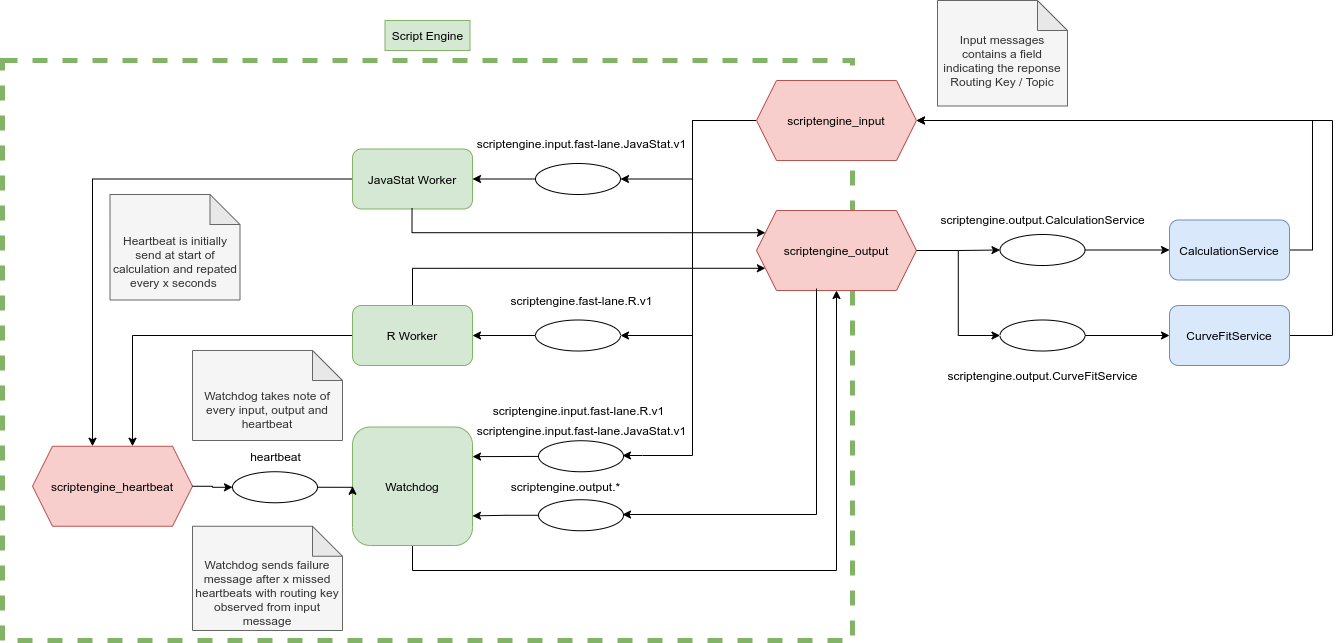

The diagram above was exported from draw.io. Its source (the exported page's mxGraphModel, read from the mxfile embedded in the PNG):
<mxGraphModel dx="1915" dy="986" grid="1" gridSize="10" guides="1" tooltips="1" connect="1" arrows="0" fold="1" page="1" pageScale="1" pageWidth="827" pageHeight="1169" math="0" shadow="0">
  <root>
    <mxCell id="0" />
    <mxCell id="1" parent="0" />
    <mxCell id="wrLdELKsCe9uA4rp9XQr-96" value="" style="rounded=0;whiteSpace=wrap;html=1;fillColor=none;dashed=1;strokeColor=#82b366;strokeWidth=5;" parent="1" vertex="1">
      <mxGeometry x="-340" y="260" width="850" height="580" as="geometry" />
    </mxCell>
    <mxCell id="wrLdELKsCe9uA4rp9XQr-104" style="edgeStyle=orthogonalEdgeStyle;rounded=0;orthogonalLoop=1;jettySize=auto;html=1;exitX=1;exitY=0.5;exitDx=0;exitDy=0;entryX=0;entryY=0.5;entryDx=0;entryDy=0;endArrow=classic;endFill=1;" parent="1" source="wrLdELKsCe9uA4rp9XQr-6" target="wrLdELKsCe9uA4rp9XQr-102" edge="1">
      <mxGeometry relative="1" as="geometry" />
    </mxCell>
    <mxCell id="wrLdELKsCe9uA4rp9XQr-6" value="scriptengine_output" style="shape=hexagon;perimeter=hexagonPerimeter2;whiteSpace=wrap;html=1;fixedSize=1;fillColor=#f8cecc;strokeColor=#b85450;" parent="1" vertex="1">
      <mxGeometry x="414" y="410" width="160" height="80" as="geometry" />
    </mxCell>
    <mxCell id="wrLdELKsCe9uA4rp9XQr-9" style="edgeStyle=orthogonalEdgeStyle;rounded=0;orthogonalLoop=1;jettySize=auto;html=1;exitX=1;exitY=0.5;exitDx=0;exitDy=0;entryX=1;entryY=0.5;entryDx=0;entryDy=0;" parent="1" source="wrLdELKsCe9uA4rp9XQr-1" target="wrLdELKsCe9uA4rp9XQr-5" edge="1">
      <mxGeometry relative="1" as="geometry">
        <mxPoint x="560" y="320" as="targetPoint" />
        <Array as="points">
          <mxPoint x="970" y="450" />
          <mxPoint x="970" y="320" />
        </Array>
      </mxGeometry>
    </mxCell>
    <mxCell id="wrLdELKsCe9uA4rp9XQr-1" value="CalculationService&lt;br&gt;" style="rounded=1;whiteSpace=wrap;html=1;fillColor=#dae8fc;strokeColor=#6c8ebf;" parent="1" vertex="1">
      <mxGeometry x="827" y="419.5" width="120" height="60" as="geometry" />
    </mxCell>
    <mxCell id="wrLdELKsCe9uA4rp9XQr-42" style="edgeStyle=orthogonalEdgeStyle;rounded=0;orthogonalLoop=1;jettySize=auto;html=1;exitX=0;exitY=0.5;exitDx=0;exitDy=0;entryX=0.375;entryY=0;entryDx=0;entryDy=0;" parent="1" source="wrLdELKsCe9uA4rp9XQr-2" target="wrLdELKsCe9uA4rp9XQr-7" edge="1">
      <mxGeometry relative="1" as="geometry" />
    </mxCell>
    <mxCell id="wrLdELKsCe9uA4rp9XQr-2" value="JavaStat Worker" style="rounded=1;whiteSpace=wrap;html=1;fillColor=#d5e8d4;strokeColor=#82b366;" parent="1" vertex="1">
      <mxGeometry x="10" y="348.5" width="120" height="60" as="geometry" />
    </mxCell>
    <mxCell id="wrLdELKsCe9uA4rp9XQr-41" style="edgeStyle=orthogonalEdgeStyle;rounded=0;orthogonalLoop=1;jettySize=auto;html=1;exitX=0;exitY=0.5;exitDx=0;exitDy=0;entryX=0.625;entryY=0;entryDx=0;entryDy=0;" parent="1" source="wrLdELKsCe9uA4rp9XQr-3" target="wrLdELKsCe9uA4rp9XQr-7" edge="1">
      <mxGeometry relative="1" as="geometry" />
    </mxCell>
    <mxCell id="wrLdELKsCe9uA4rp9XQr-55" style="edgeStyle=orthogonalEdgeStyle;rounded=0;orthogonalLoop=1;jettySize=auto;html=1;entryX=0;entryY=0.75;entryDx=0;entryDy=0;" parent="1" source="wrLdELKsCe9uA4rp9XQr-3" target="wrLdELKsCe9uA4rp9XQr-6" edge="1">
      <mxGeometry relative="1" as="geometry">
        <mxPoint x="410" y="470" as="targetPoint" />
        <Array as="points">
          <mxPoint x="70" y="468" />
        </Array>
      </mxGeometry>
    </mxCell>
    <mxCell id="wrLdELKsCe9uA4rp9XQr-3" value="R Worker" style="rounded=1;whiteSpace=wrap;html=1;fillColor=#d5e8d4;strokeColor=#82b366;" parent="1" vertex="1">
      <mxGeometry x="10" y="505" width="120" height="60" as="geometry" />
    </mxCell>
    <mxCell id="wrLdELKsCe9uA4rp9XQr-95" style="edgeStyle=orthogonalEdgeStyle;rounded=0;orthogonalLoop=1;jettySize=auto;html=1;exitX=0.25;exitY=1;exitDx=0;exitDy=0;endArrow=classic;endFill=1;entryX=0.5;entryY=1;entryDx=0;entryDy=0;" parent="1" source="wrLdELKsCe9uA4rp9XQr-4" target="wrLdELKsCe9uA4rp9XQr-6" edge="1">
      <mxGeometry relative="1" as="geometry">
        <mxPoint x="494" y="520" as="targetPoint" />
        <Array as="points">
          <mxPoint x="70" y="745" />
          <mxPoint x="70" y="770" />
          <mxPoint x="494" y="770" />
        </Array>
      </mxGeometry>
    </mxCell>
    <mxCell id="wrLdELKsCe9uA4rp9XQr-4" value="Watchdog" style="rounded=1;whiteSpace=wrap;html=1;fillColor=#d5e8d4;strokeColor=#82b366;" parent="1" vertex="1">
      <mxGeometry x="10" y="626.5" width="120" height="118.5" as="geometry" />
    </mxCell>
    <mxCell id="wrLdELKsCe9uA4rp9XQr-19" style="edgeStyle=orthogonalEdgeStyle;rounded=0;orthogonalLoop=1;jettySize=auto;html=1;exitX=0;exitY=0.5;exitDx=0;exitDy=0;entryX=1;entryY=0.5;entryDx=0;entryDy=0;" parent="1" source="wrLdELKsCe9uA4rp9XQr-5" target="wrLdELKsCe9uA4rp9XQr-64" edge="1">
      <mxGeometry relative="1" as="geometry">
        <mxPoint x="320" y="510" as="targetPoint" />
        <Array as="points">
          <mxPoint x="350" y="320" />
          <mxPoint x="350" y="535" />
        </Array>
      </mxGeometry>
    </mxCell>
    <mxCell id="wrLdELKsCe9uA4rp9XQr-30" style="edgeStyle=orthogonalEdgeStyle;rounded=0;orthogonalLoop=1;jettySize=auto;html=1;exitX=0;exitY=0.5;exitDx=0;exitDy=0;endArrow=classic;endFill=1;" parent="1" source="wrLdELKsCe9uA4rp9XQr-5" edge="1">
      <mxGeometry relative="1" as="geometry">
        <mxPoint x="280" y="655" as="targetPoint" />
        <Array as="points">
          <mxPoint x="350" y="320" />
          <mxPoint x="350" y="655" />
          <mxPoint x="300" y="655" />
        </Array>
      </mxGeometry>
    </mxCell>
    <mxCell id="wrLdELKsCe9uA4rp9XQr-71" style="edgeStyle=orthogonalEdgeStyle;rounded=0;orthogonalLoop=1;jettySize=auto;html=1;exitX=0;exitY=0.5;exitDx=0;exitDy=0;entryX=1;entryY=0.5;entryDx=0;entryDy=0;endArrow=classic;endFill=1;" parent="1" source="wrLdELKsCe9uA4rp9XQr-5" target="wrLdELKsCe9uA4rp9XQr-67" edge="1">
      <mxGeometry relative="1" as="geometry">
        <Array as="points">
          <mxPoint x="350" y="320" />
          <mxPoint x="350" y="379" />
        </Array>
      </mxGeometry>
    </mxCell>
    <mxCell id="wrLdELKsCe9uA4rp9XQr-5" value="scriptengine_input" style="shape=hexagon;perimeter=hexagonPerimeter2;whiteSpace=wrap;html=1;fixedSize=1;fillColor=#f8cecc;strokeColor=#b85450;" parent="1" vertex="1">
      <mxGeometry x="414" y="280" width="160" height="80" as="geometry" />
    </mxCell>
    <mxCell id="wrLdELKsCe9uA4rp9XQr-75" style="edgeStyle=orthogonalEdgeStyle;rounded=0;orthogonalLoop=1;jettySize=auto;html=1;exitX=1;exitY=0.5;exitDx=0;exitDy=0;entryX=0;entryY=0.5;entryDx=0;entryDy=0;endArrow=classic;endFill=1;" parent="1" source="wrLdELKsCe9uA4rp9XQr-6" target="wrLdELKsCe9uA4rp9XQr-73" edge="1">
      <mxGeometry relative="1" as="geometry" />
    </mxCell>
    <mxCell id="wrLdELKsCe9uA4rp9XQr-92" style="edgeStyle=orthogonalEdgeStyle;rounded=0;orthogonalLoop=1;jettySize=auto;html=1;endArrow=classic;endFill=1;exitX=0.375;exitY=1;exitDx=0;exitDy=0;" parent="1" edge="1">
      <mxGeometry relative="1" as="geometry">
        <mxPoint x="474" y="488" as="sourcePoint" />
        <mxPoint x="280" y="714" as="targetPoint" />
        <Array as="points">
          <mxPoint x="474" y="714" />
        </Array>
      </mxGeometry>
    </mxCell>
    <mxCell id="wrLdELKsCe9uA4rp9XQr-7" value="scriptengine_heartbeat" style="shape=hexagon;perimeter=hexagonPerimeter2;whiteSpace=wrap;html=1;fixedSize=1;fillColor=#f8cecc;strokeColor=#b85450;" parent="1" vertex="1">
      <mxGeometry x="-310" y="645.75" width="160" height="80" as="geometry" />
    </mxCell>
    <mxCell id="wrLdELKsCe9uA4rp9XQr-49" value="" style="endArrow=classic;html=1;rounded=0;edgeStyle=orthogonalEdgeStyle;exitX=0.496;exitY=0.983;exitDx=0;exitDy=0;exitPerimeter=0;entryX=0;entryY=0.25;entryDx=0;entryDy=0;" parent="1" source="wrLdELKsCe9uA4rp9XQr-2" target="wrLdELKsCe9uA4rp9XQr-6" edge="1">
      <mxGeometry width="50" height="50" relative="1" as="geometry">
        <mxPoint x="160" y="480" as="sourcePoint" />
        <mxPoint x="420" y="430" as="targetPoint" />
        <Array as="points">
          <mxPoint x="69" y="432" />
        </Array>
      </mxGeometry>
    </mxCell>
    <mxCell id="wrLdELKsCe9uA4rp9XQr-84" style="edgeStyle=orthogonalEdgeStyle;rounded=0;orthogonalLoop=1;jettySize=auto;html=1;exitX=0;exitY=0.5;exitDx=0;exitDy=0;entryX=1;entryY=0.25;entryDx=0;entryDy=0;endArrow=classic;endFill=1;" parent="1" source="wrLdELKsCe9uA4rp9XQr-62" target="wrLdELKsCe9uA4rp9XQr-4" edge="1">
      <mxGeometry relative="1" as="geometry">
        <Array as="points">
          <mxPoint x="233" y="656" />
        </Array>
      </mxGeometry>
    </mxCell>
    <mxCell id="wrLdELKsCe9uA4rp9XQr-62" value="" style="ellipse;whiteSpace=wrap;html=1;" parent="1" vertex="1">
      <mxGeometry x="196" y="640.25" width="85" height="31" as="geometry" />
    </mxCell>
    <mxCell id="wrLdELKsCe9uA4rp9XQr-80" style="edgeStyle=orthogonalEdgeStyle;rounded=0;orthogonalLoop=1;jettySize=auto;html=1;exitX=0;exitY=0.5;exitDx=0;exitDy=0;entryX=1;entryY=0.5;entryDx=0;entryDy=0;endArrow=classic;endFill=1;" parent="1" source="wrLdELKsCe9uA4rp9XQr-64" target="wrLdELKsCe9uA4rp9XQr-3" edge="1">
      <mxGeometry relative="1" as="geometry" />
    </mxCell>
    <mxCell id="wrLdELKsCe9uA4rp9XQr-64" value="" style="ellipse;whiteSpace=wrap;html=1;" parent="1" vertex="1">
      <mxGeometry x="193" y="519.5" width="85" height="31" as="geometry" />
    </mxCell>
    <mxCell id="wrLdELKsCe9uA4rp9XQr-94" style="edgeStyle=orthogonalEdgeStyle;rounded=0;orthogonalLoop=1;jettySize=auto;html=1;exitX=1;exitY=0.5;exitDx=0;exitDy=0;entryX=0;entryY=0.5;entryDx=0;entryDy=0;endArrow=classic;endFill=1;" parent="1" source="wrLdELKsCe9uA4rp9XQr-65" target="wrLdELKsCe9uA4rp9XQr-4" edge="1">
      <mxGeometry relative="1" as="geometry" />
    </mxCell>
    <mxCell id="wrLdELKsCe9uA4rp9XQr-65" value="" style="ellipse;whiteSpace=wrap;html=1;" parent="1" vertex="1">
      <mxGeometry x="-110" y="671.25" width="85" height="31" as="geometry" />
    </mxCell>
    <mxCell id="wrLdELKsCe9uA4rp9XQr-66" style="edgeStyle=orthogonalEdgeStyle;rounded=0;orthogonalLoop=1;jettySize=auto;html=1;exitX=1;exitY=0.5;exitDx=0;exitDy=0;entryX=0;entryY=0.5;entryDx=0;entryDy=0;" parent="1" source="wrLdELKsCe9uA4rp9XQr-7" target="wrLdELKsCe9uA4rp9XQr-65" edge="1">
      <mxGeometry relative="1" as="geometry">
        <mxPoint x="-70" y="655" as="targetPoint" />
      </mxGeometry>
    </mxCell>
    <mxCell id="wrLdELKsCe9uA4rp9XQr-81" style="edgeStyle=orthogonalEdgeStyle;rounded=0;orthogonalLoop=1;jettySize=auto;html=1;exitX=0;exitY=0.5;exitDx=0;exitDy=0;entryX=1;entryY=0.5;entryDx=0;entryDy=0;endArrow=classic;endFill=1;" parent="1" source="wrLdELKsCe9uA4rp9XQr-67" target="wrLdELKsCe9uA4rp9XQr-2" edge="1">
      <mxGeometry relative="1" as="geometry" />
    </mxCell>
    <mxCell id="wrLdELKsCe9uA4rp9XQr-67" value="" style="ellipse;whiteSpace=wrap;html=1;" parent="1" vertex="1">
      <mxGeometry x="193" y="363" width="85" height="31" as="geometry" />
    </mxCell>
    <mxCell id="wrLdELKsCe9uA4rp9XQr-74" style="edgeStyle=orthogonalEdgeStyle;rounded=0;orthogonalLoop=1;jettySize=auto;html=1;exitX=1;exitY=0.5;exitDx=0;exitDy=0;entryX=0;entryY=0.5;entryDx=0;entryDy=0;endArrow=classic;endFill=1;" parent="1" source="wrLdELKsCe9uA4rp9XQr-73" target="wrLdELKsCe9uA4rp9XQr-1" edge="1">
      <mxGeometry relative="1" as="geometry" />
    </mxCell>
    <mxCell id="wrLdELKsCe9uA4rp9XQr-73" value="" style="ellipse;whiteSpace=wrap;html=1;" parent="1" vertex="1">
      <mxGeometry x="657.5" y="434" width="85" height="31" as="geometry" />
    </mxCell>
    <mxCell id="wrLdELKsCe9uA4rp9XQr-78" value="scriptengine.input.fast-lane.JavaStat.v1" style="text;html=1;align=center;verticalAlign=middle;resizable=0;points=[];autosize=1;strokeColor=none;fillColor=none;" parent="1" vertex="1">
      <mxGeometry x="128.5" y="333" width="220" height="20" as="geometry" />
    </mxCell>
    <mxCell id="wrLdELKsCe9uA4rp9XQr-85" value="scriptengine.fast-lane.R.v1" style="text;html=1;align=center;verticalAlign=middle;resizable=0;points=[];autosize=1;strokeColor=none;fillColor=none;" parent="1" vertex="1">
      <mxGeometry x="158.5" y="490" width="160" height="20" as="geometry" />
    </mxCell>
    <mxCell id="wrLdELKsCe9uA4rp9XQr-86" value="scriptengine.input.fast-lane.R.v1" style="text;html=1;align=center;verticalAlign=middle;resizable=0;points=[];autosize=1;strokeColor=none;fillColor=none;" parent="1" vertex="1">
      <mxGeometry x="140.5" y="600" width="190" height="20" as="geometry" />
    </mxCell>
    <mxCell id="wrLdELKsCe9uA4rp9XQr-87" value="scriptengine.input.fast-lane.JavaStat.v1" style="text;html=1;align=center;verticalAlign=middle;resizable=0;points=[];autosize=1;strokeColor=none;fillColor=none;" parent="1" vertex="1">
      <mxGeometry x="128.5" y="620" width="220" height="20" as="geometry" />
    </mxCell>
    <mxCell id="wrLdELKsCe9uA4rp9XQr-88" value="scriptengine.output.CalculationService" style="text;html=1;align=center;verticalAlign=middle;resizable=0;points=[];autosize=1;strokeColor=none;fillColor=none;" parent="1" vertex="1">
      <mxGeometry x="590" y="408.5" width="220" height="20" as="geometry" />
    </mxCell>
    <mxCell id="wrLdELKsCe9uA4rp9XQr-89" value="scriptengine.output.*" style="text;html=1;align=center;verticalAlign=middle;resizable=0;points=[];autosize=1;strokeColor=none;fillColor=none;" parent="1" vertex="1">
      <mxGeometry x="162.5" y="675.75" width="120" height="20" as="geometry" />
    </mxCell>
    <mxCell id="wrLdELKsCe9uA4rp9XQr-91" style="edgeStyle=orthogonalEdgeStyle;rounded=0;orthogonalLoop=1;jettySize=auto;html=1;exitX=0;exitY=0.5;exitDx=0;exitDy=0;entryX=1;entryY=0.75;entryDx=0;entryDy=0;endArrow=classic;endFill=1;" parent="1" source="wrLdELKsCe9uA4rp9XQr-90" target="wrLdELKsCe9uA4rp9XQr-4" edge="1">
      <mxGeometry relative="1" as="geometry" />
    </mxCell>
    <mxCell id="wrLdELKsCe9uA4rp9XQr-90" value="" style="ellipse;whiteSpace=wrap;html=1;" parent="1" vertex="1">
      <mxGeometry x="196" y="699.25" width="85" height="31" as="geometry" />
    </mxCell>
    <mxCell id="wrLdELKsCe9uA4rp9XQr-93" value="heartbeat" style="text;html=1;align=center;verticalAlign=middle;resizable=0;points=[];autosize=1;strokeColor=none;fillColor=none;" parent="1" vertex="1">
      <mxGeometry x="-102.5" y="645.75" width="70" height="20" as="geometry" />
    </mxCell>
    <mxCell id="wrLdELKsCe9uA4rp9XQr-97" value="Script Engine" style="text;html=1;strokeColor=#82b366;fillColor=#d5e8d4;align=center;verticalAlign=middle;whiteSpace=wrap;rounded=0;" parent="1" vertex="1">
      <mxGeometry x="42.5" y="220" width="85" height="30" as="geometry" />
    </mxCell>
    <mxCell id="wrLdELKsCe9uA4rp9XQr-98" value="&lt;br&gt;&lt;br&gt;Heartbeat is initially send at start of calculation and repated every x seconds&amp;nbsp;" style="shape=note;whiteSpace=wrap;html=1;backgroundOutline=1;darkOpacity=0.05;strokeWidth=1;fillColor=#f5f5f5;strokeColor=#666666;fontColor=#333333;" parent="1" vertex="1">
      <mxGeometry x="-232.5" y="394" width="130" height="105.5" as="geometry" />
    </mxCell>
    <mxCell id="wrLdELKsCe9uA4rp9XQr-99" value="&lt;br&gt;&lt;br&gt;Watchdog takes note of every input, output and heartbeat" style="shape=note;whiteSpace=wrap;html=1;backgroundOutline=1;darkOpacity=0.05;strokeWidth=1;fillColor=#f5f5f5;strokeColor=#666666;fontColor=#333333;" parent="1" vertex="1">
      <mxGeometry x="-150" y="550" width="150" height="90" as="geometry" />
    </mxCell>
    <mxCell id="wrLdELKsCe9uA4rp9XQr-100" value="&lt;br&gt;&lt;br&gt;Watchdog sends failure message after x missed heartbeats with routing key observed from input message" style="shape=note;whiteSpace=wrap;html=1;backgroundOutline=1;darkOpacity=0.05;strokeWidth=1;fillColor=#f5f5f5;strokeColor=#666666;fontColor=#333333;" parent="1" vertex="1">
      <mxGeometry x="-150" y="725.75" width="150" height="104.25" as="geometry" />
    </mxCell>
    <mxCell id="wrLdELKsCe9uA4rp9XQr-105" style="edgeStyle=orthogonalEdgeStyle;rounded=0;orthogonalLoop=1;jettySize=auto;html=1;exitX=1;exitY=0.5;exitDx=0;exitDy=0;entryX=1;entryY=0.5;entryDx=0;entryDy=0;endArrow=classic;endFill=1;" parent="1" source="wrLdELKsCe9uA4rp9XQr-101" target="wrLdELKsCe9uA4rp9XQr-5" edge="1">
      <mxGeometry relative="1" as="geometry">
        <Array as="points">
          <mxPoint x="990" y="535" />
          <mxPoint x="990" y="320" />
        </Array>
      </mxGeometry>
    </mxCell>
    <mxCell id="wrLdELKsCe9uA4rp9XQr-101" value="CurveFitService" style="rounded=1;whiteSpace=wrap;html=1;fillColor=#dae8fc;strokeColor=#6c8ebf;" parent="1" vertex="1">
      <mxGeometry x="827" y="505" width="120" height="60" as="geometry" />
    </mxCell>
    <mxCell id="wrLdELKsCe9uA4rp9XQr-103" style="edgeStyle=orthogonalEdgeStyle;rounded=0;orthogonalLoop=1;jettySize=auto;html=1;exitX=1;exitY=0.5;exitDx=0;exitDy=0;endArrow=classic;endFill=1;entryX=0;entryY=0.5;entryDx=0;entryDy=0;" parent="1" source="wrLdELKsCe9uA4rp9XQr-102" target="wrLdELKsCe9uA4rp9XQr-101" edge="1">
      <mxGeometry relative="1" as="geometry">
        <mxPoint x="820" y="535" as="targetPoint" />
      </mxGeometry>
    </mxCell>
    <mxCell id="wrLdELKsCe9uA4rp9XQr-102" value="" style="ellipse;whiteSpace=wrap;html=1;" parent="1" vertex="1">
      <mxGeometry x="657.5" y="519.5" width="85" height="31" as="geometry" />
    </mxCell>
    <mxCell id="wrLdELKsCe9uA4rp9XQr-106" value="scriptengine.output.CurveFitService" style="text;html=1;align=center;verticalAlign=middle;resizable=0;points=[];autosize=1;strokeColor=none;fillColor=none;" parent="1" vertex="1">
      <mxGeometry x="595" y="565" width="210" height="20" as="geometry" />
    </mxCell>
    <mxCell id="wrLdELKsCe9uA4rp9XQr-107" value="&lt;br&gt;Input messages contains a field indicating the reponse Routing Key / Topic" style="shape=note;whiteSpace=wrap;html=1;backgroundOutline=1;darkOpacity=0.05;strokeWidth=1;fillColor=#f5f5f5;strokeColor=#666666;fontColor=#333333;" parent="1" vertex="1">
      <mxGeometry x="595" y="200" width="130" height="105.5" as="geometry" />
    </mxCell>
  </root>
</mxGraphModel>